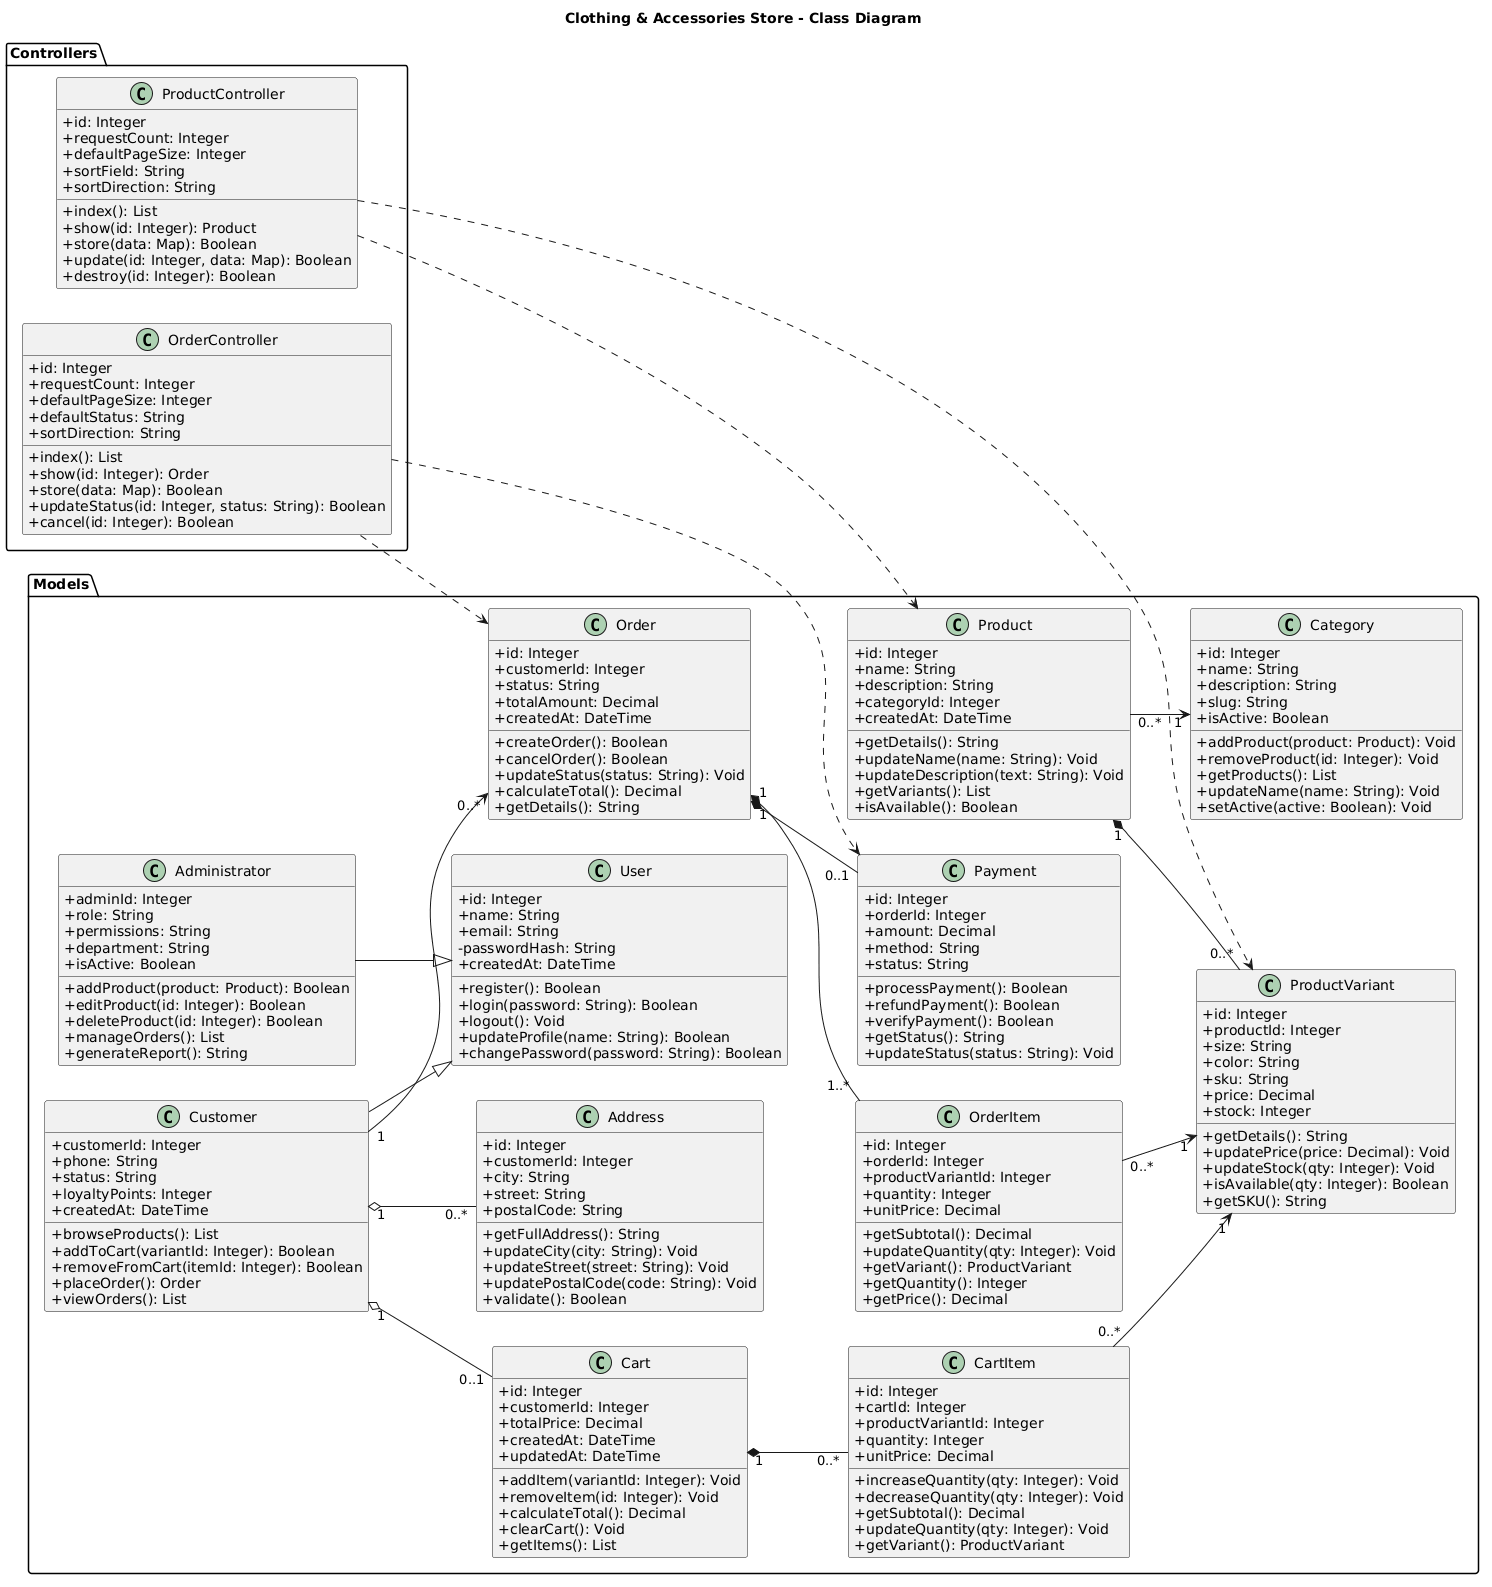

The diagram above was rendered by PlantUML. Its source (embedded in the PNG):
@startuml
title Clothing & Accessories Store - Class Diagram

skinparam classAttributeIconSize 0
skinparam shadowing false
left to right direction

package "Models" {

class User {
  +id: Integer
  +name: String
  +email: String
  -passwordHash: String
  +createdAt: DateTime
  +register(): Boolean
  +login(password: String): Boolean
  +logout(): Void
  +updateProfile(name: String): Boolean
  +changePassword(password: String): Boolean
}

class Customer {
  +customerId: Integer
  +phone: String
  +status: String
  +loyaltyPoints: Integer
  +createdAt: DateTime
  +browseProducts(): List
  +addToCart(variantId: Integer): Boolean
  +removeFromCart(itemId: Integer): Boolean
  +placeOrder(): Order
  +viewOrders(): List
}

class Administrator {
  +adminId: Integer
  +role: String
  +permissions: String
  +department: String
  +isActive: Boolean
  +addProduct(product: Product): Boolean
  +editProduct(id: Integer): Boolean
  +deleteProduct(id: Integer): Boolean
  +manageOrders(): List
  +generateReport(): String
}

class Product {
  +id: Integer
  +name: String
  +description: String
  +categoryId: Integer
  +createdAt: DateTime
  +getDetails(): String
  +updateName(name: String): Void
  +updateDescription(text: String): Void
  +getVariants(): List
  +isAvailable(): Boolean
}

class ProductVariant {
  +id: Integer
  +productId: Integer
  +size: String
  +color: String
  +sku: String
  +price: Decimal
  +stock: Integer
  +getDetails(): String
  +updatePrice(price: Decimal): Void
  +updateStock(qty: Integer): Void
  +isAvailable(qty: Integer): Boolean
  +getSKU(): String
}

class Category {
  +id: Integer
  +name: String
  +description: String
  +slug: String
  +isActive: Boolean
  +addProduct(product: Product): Void
  +removeProduct(id: Integer): Void
  +getProducts(): List
  +updateName(name: String): Void
  +setActive(active: Boolean): Void
}

class Cart {
  +id: Integer
  +customerId: Integer
  +totalPrice: Decimal
  +createdAt: DateTime
  +updatedAt: DateTime
  +addItem(variantId: Integer): Void
  +removeItem(id: Integer): Void
  +calculateTotal(): Decimal
  +clearCart(): Void
  +getItems(): List
}

class CartItem {
  +id: Integer
  +cartId: Integer
  +productVariantId: Integer
  +quantity: Integer
  +unitPrice: Decimal
  +increaseQuantity(qty: Integer): Void
  +decreaseQuantity(qty: Integer): Void
  +getSubtotal(): Decimal
  +updateQuantity(qty: Integer): Void
  +getVariant(): ProductVariant
}

class Order {
  +id: Integer
  +customerId: Integer
  +status: String
  +totalAmount: Decimal
  +createdAt: DateTime
  +createOrder(): Boolean
  +cancelOrder(): Boolean
  +updateStatus(status: String): Void
  +calculateTotal(): Decimal
  +getDetails(): String
}

class OrderItem {
  +id: Integer
  +orderId: Integer
  +productVariantId: Integer
  +quantity: Integer
  +unitPrice: Decimal
  +getSubtotal(): Decimal
  +updateQuantity(qty: Integer): Void
  +getVariant(): ProductVariant
  +getQuantity(): Integer
  +getPrice(): Decimal
}

class Payment {
  +id: Integer
  +orderId: Integer
  +amount: Decimal
  +method: String
  +status: String
  +processPayment(): Boolean
  +refundPayment(): Boolean
  +verifyPayment(): Boolean
  +getStatus(): String
  +updateStatus(status: String): Void
}

class Address {
  +id: Integer
  +customerId: Integer
  +city: String
  +street: String
  +postalCode: String
  +getFullAddress(): String
  +updateCity(city: String): Void
  +updateStreet(street: String): Void
  +updatePostalCode(code: String): Void
  +validate(): Boolean
}

}

package "Controllers" {

class ProductController {
  +id: Integer
  +requestCount: Integer
  +defaultPageSize: Integer
  +sortField: String
  +sortDirection: String
  +index(): List
  +show(id: Integer): Product
  +store(data: Map): Boolean
  +update(id: Integer, data: Map): Boolean
  +destroy(id: Integer): Boolean
}

class OrderController {
  +id: Integer
  +requestCount: Integer
  +defaultPageSize: Integer
  +defaultStatus: String
  +sortDirection: String
  +index(): List
  +show(id: Integer): Order
  +store(data: Map): Boolean
  +updateStatus(id: Integer, status: String): Boolean
  +cancel(id: Integer): Boolean
}

}

' Inheritance
Customer --|> User
Administrator --|> User

' Association
Product "0..*" --> "1" Category
Customer "1" --> "0..*" Order

CartItem "0..*" --> "1" ProductVariant
OrderItem "0..*" --> "1" ProductVariant

' Aggregation
Customer "1" o-- "0..1" Cart
Customer "1" o-- "0..*" Address

' Composition
Product "1" *-- "0..*" ProductVariant
Cart "1" *-- "0..*" CartItem
Order "1" *-- "1..*" OrderItem
Order "1" *-- "0..1" Payment

' Controller dependencies
ProductController ..> Product
ProductController ..> ProductVariant
OrderController ..> Order
OrderController ..> Payment
@enduml